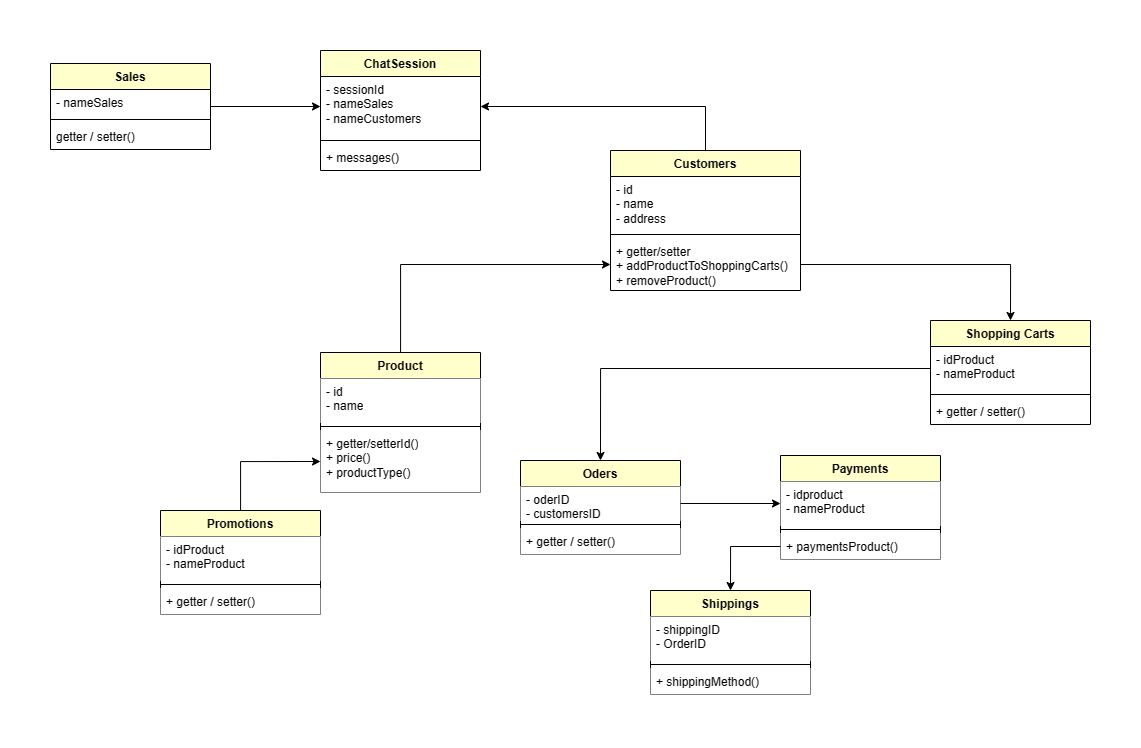

The diagram above was exported from draw.io. Its source (the exported page's mxGraphModel, read from the mxfile embedded in the PNG):
<mxGraphModel dx="3185" dy="856" grid="1" gridSize="10" guides="1" tooltips="1" connect="1" arrows="1" fold="1" page="1" pageScale="1" pageWidth="827" pageHeight="1169" math="0" shadow="0">
  <root>
    <mxCell id="0" />
    <mxCell id="1" parent="0" />
    <mxCell id="lU-tT8qkPr_3dORXc4VD-104" style="edgeStyle=orthogonalEdgeStyle;rounded=0;orthogonalLoop=1;jettySize=auto;html=1;" edge="1" parent="1" source="lU-tT8qkPr_3dORXc4VD-80" target="lU-tT8qkPr_3dORXc4VD-91">
      <mxGeometry relative="1" as="geometry" />
    </mxCell>
    <mxCell id="lU-tT8qkPr_3dORXc4VD-80" value="Product" style="swimlane;fontStyle=1;align=center;verticalAlign=top;childLayout=stackLayout;horizontal=1;startSize=26;horizontalStack=0;resizeParent=1;resizeParentMax=0;resizeLast=0;collapsible=1;marginBottom=0;whiteSpace=wrap;html=1;fillColor=#FFFFCC;" vertex="1" parent="1">
      <mxGeometry x="-1100" y="542" width="160" height="140" as="geometry" />
    </mxCell>
    <mxCell id="lU-tT8qkPr_3dORXc4VD-81" value="- id&lt;br&gt;- name" style="text;strokeColor=none;fillColor=#FFFFFF;align=left;verticalAlign=top;spacingLeft=4;spacingRight=4;overflow=hidden;rotatable=0;points=[[0,0.5],[1,0.5]];portConstraint=eastwest;whiteSpace=wrap;html=1;" vertex="1" parent="lU-tT8qkPr_3dORXc4VD-80">
      <mxGeometry y="26" width="160" height="44" as="geometry" />
    </mxCell>
    <mxCell id="lU-tT8qkPr_3dORXc4VD-82" value="" style="line;strokeWidth=1;fillColor=#FFFFCC;align=left;verticalAlign=middle;spacingTop=-1;spacingLeft=3;spacingRight=3;rotatable=0;labelPosition=right;points=[];portConstraint=eastwest;strokeColor=inherit;" vertex="1" parent="lU-tT8qkPr_3dORXc4VD-80">
      <mxGeometry y="70" width="160" height="8" as="geometry" />
    </mxCell>
    <mxCell id="lU-tT8qkPr_3dORXc4VD-83" value="+ getter/setterId()&lt;br&gt;+ price()&lt;br&gt;+ productType()" style="text;strokeColor=none;fillColor=#FFFFFF;align=left;verticalAlign=top;spacingLeft=4;spacingRight=4;overflow=hidden;rotatable=0;points=[[0,0.5],[1,0.5]];portConstraint=eastwest;whiteSpace=wrap;html=1;" vertex="1" parent="lU-tT8qkPr_3dORXc4VD-80">
      <mxGeometry y="78" width="160" height="62" as="geometry" />
    </mxCell>
    <mxCell id="lU-tT8qkPr_3dORXc4VD-84" value="Shopping Carts" style="swimlane;fontStyle=1;align=center;verticalAlign=top;childLayout=stackLayout;horizontal=1;startSize=26;horizontalStack=0;resizeParent=1;resizeParentMax=0;resizeLast=0;collapsible=1;marginBottom=0;whiteSpace=wrap;html=1;fillColor=#FFFFCC;" vertex="1" parent="1">
      <mxGeometry x="-490" y="510" width="160" height="104" as="geometry" />
    </mxCell>
    <mxCell id="lU-tT8qkPr_3dORXc4VD-85" value="- idProduct&lt;br&gt;- nameProduct" style="text;strokeColor=none;fillColor=none;align=left;verticalAlign=top;spacingLeft=4;spacingRight=4;overflow=hidden;rotatable=0;points=[[0,0.5],[1,0.5]];portConstraint=eastwest;whiteSpace=wrap;html=1;" vertex="1" parent="lU-tT8qkPr_3dORXc4VD-84">
      <mxGeometry y="26" width="160" height="44" as="geometry" />
    </mxCell>
    <mxCell id="lU-tT8qkPr_3dORXc4VD-86" value="" style="line;strokeWidth=1;fillColor=none;align=left;verticalAlign=middle;spacingTop=-1;spacingLeft=3;spacingRight=3;rotatable=0;labelPosition=right;points=[];portConstraint=eastwest;strokeColor=inherit;" vertex="1" parent="lU-tT8qkPr_3dORXc4VD-84">
      <mxGeometry y="70" width="160" height="8" as="geometry" />
    </mxCell>
    <mxCell id="lU-tT8qkPr_3dORXc4VD-87" value="+ getter / setter()" style="text;strokeColor=none;fillColor=none;align=left;verticalAlign=top;spacingLeft=4;spacingRight=4;overflow=hidden;rotatable=0;points=[[0,0.5],[1,0.5]];portConstraint=eastwest;whiteSpace=wrap;html=1;" vertex="1" parent="lU-tT8qkPr_3dORXc4VD-84">
      <mxGeometry y="78" width="160" height="26" as="geometry" />
    </mxCell>
    <mxCell id="lU-tT8qkPr_3dORXc4VD-130" style="edgeStyle=orthogonalEdgeStyle;rounded=0;orthogonalLoop=1;jettySize=auto;html=1;entryX=1;entryY=0.5;entryDx=0;entryDy=0;" edge="1" parent="1" source="lU-tT8qkPr_3dORXc4VD-88" target="lU-tT8qkPr_3dORXc4VD-121">
      <mxGeometry relative="1" as="geometry" />
    </mxCell>
    <mxCell id="lU-tT8qkPr_3dORXc4VD-88" value="Customers" style="swimlane;fontStyle=1;align=center;verticalAlign=top;childLayout=stackLayout;horizontal=1;startSize=26;horizontalStack=0;resizeParent=1;resizeParentMax=0;resizeLast=0;collapsible=1;marginBottom=0;whiteSpace=wrap;html=1;fillColor=#FFFFCC;" vertex="1" parent="1">
      <mxGeometry x="-810" y="340" width="190" height="140" as="geometry" />
    </mxCell>
    <mxCell id="lU-tT8qkPr_3dORXc4VD-89" value="- id&lt;br&gt;- name&lt;br&gt;- address" style="text;strokeColor=none;fillColor=none;align=left;verticalAlign=top;spacingLeft=4;spacingRight=4;overflow=hidden;rotatable=0;points=[[0,0.5],[1,0.5]];portConstraint=eastwest;whiteSpace=wrap;html=1;" vertex="1" parent="lU-tT8qkPr_3dORXc4VD-88">
      <mxGeometry y="26" width="190" height="54" as="geometry" />
    </mxCell>
    <mxCell id="lU-tT8qkPr_3dORXc4VD-90" value="" style="line;strokeWidth=1;fillColor=none;align=left;verticalAlign=middle;spacingTop=-1;spacingLeft=3;spacingRight=3;rotatable=0;labelPosition=right;points=[];portConstraint=eastwest;strokeColor=inherit;" vertex="1" parent="lU-tT8qkPr_3dORXc4VD-88">
      <mxGeometry y="80" width="190" height="8" as="geometry" />
    </mxCell>
    <mxCell id="lU-tT8qkPr_3dORXc4VD-91" value="+ getter/setter&lt;br&gt;+ addProductToShoppingCarts()&lt;br&gt;+ removeProduct()" style="text;strokeColor=none;fillColor=none;align=left;verticalAlign=top;spacingLeft=4;spacingRight=4;overflow=hidden;rotatable=0;points=[[0,0.5],[1,0.5]];portConstraint=eastwest;whiteSpace=wrap;html=1;" vertex="1" parent="lU-tT8qkPr_3dORXc4VD-88">
      <mxGeometry y="88" width="190" height="52" as="geometry" />
    </mxCell>
    <mxCell id="lU-tT8qkPr_3dORXc4VD-103" style="edgeStyle=orthogonalEdgeStyle;rounded=0;orthogonalLoop=1;jettySize=auto;html=1;entryX=0.5;entryY=0;entryDx=0;entryDy=0;" edge="1" parent="1" source="lU-tT8qkPr_3dORXc4VD-91" target="lU-tT8qkPr_3dORXc4VD-84">
      <mxGeometry relative="1" as="geometry" />
    </mxCell>
    <mxCell id="lU-tT8qkPr_3dORXc4VD-109" style="edgeStyle=orthogonalEdgeStyle;rounded=0;orthogonalLoop=1;jettySize=auto;html=1;entryX=0;entryY=0.5;entryDx=0;entryDy=0;fillColor=#FFFFCC;" edge="1" parent="1" source="lU-tT8qkPr_3dORXc4VD-105" target="lU-tT8qkPr_3dORXc4VD-83">
      <mxGeometry relative="1" as="geometry" />
    </mxCell>
    <mxCell id="lU-tT8qkPr_3dORXc4VD-105" value="Promotions" style="swimlane;fontStyle=1;align=center;verticalAlign=top;childLayout=stackLayout;horizontal=1;startSize=26;horizontalStack=0;resizeParent=1;resizeParentMax=0;resizeLast=0;collapsible=1;marginBottom=0;whiteSpace=wrap;html=1;fillColor=#FFFFCC;" vertex="1" parent="1">
      <mxGeometry x="-1260" y="700" width="160" height="104" as="geometry" />
    </mxCell>
    <mxCell id="lU-tT8qkPr_3dORXc4VD-106" value="- idProduct&lt;br&gt;- nameProduct" style="text;strokeColor=none;fillColor=#FFFFFF;align=left;verticalAlign=top;spacingLeft=4;spacingRight=4;overflow=hidden;rotatable=0;points=[[0,0.5],[1,0.5]];portConstraint=eastwest;whiteSpace=wrap;html=1;" vertex="1" parent="lU-tT8qkPr_3dORXc4VD-105">
      <mxGeometry y="26" width="160" height="44" as="geometry" />
    </mxCell>
    <mxCell id="lU-tT8qkPr_3dORXc4VD-107" value="" style="line;strokeWidth=1;fillColor=#FFFFCC;align=left;verticalAlign=middle;spacingTop=-1;spacingLeft=3;spacingRight=3;rotatable=0;labelPosition=right;points=[];portConstraint=eastwest;strokeColor=inherit;" vertex="1" parent="lU-tT8qkPr_3dORXc4VD-105">
      <mxGeometry y="70" width="160" height="8" as="geometry" />
    </mxCell>
    <mxCell id="lU-tT8qkPr_3dORXc4VD-108" value="+ getter / setter()" style="text;strokeColor=none;fillColor=#FFFFFF;align=left;verticalAlign=top;spacingLeft=4;spacingRight=4;overflow=hidden;rotatable=0;points=[[0,0.5],[1,0.5]];portConstraint=eastwest;whiteSpace=wrap;html=1;" vertex="1" parent="lU-tT8qkPr_3dORXc4VD-105">
      <mxGeometry y="78" width="160" height="26" as="geometry" />
    </mxCell>
    <mxCell id="lU-tT8qkPr_3dORXc4VD-110" value="Payments" style="swimlane;fontStyle=1;align=center;verticalAlign=top;childLayout=stackLayout;horizontal=1;startSize=26;horizontalStack=0;resizeParent=1;resizeParentMax=0;resizeLast=0;collapsible=1;marginBottom=0;whiteSpace=wrap;html=1;fillColor=#FFFFCC;" vertex="1" parent="1">
      <mxGeometry x="-640" y="645" width="160" height="104" as="geometry" />
    </mxCell>
    <mxCell id="lU-tT8qkPr_3dORXc4VD-111" value="- idproduct&lt;br&gt;- nameProduct" style="text;strokeColor=none;fillColor=#FFFFFF;align=left;verticalAlign=top;spacingLeft=4;spacingRight=4;overflow=hidden;rotatable=0;points=[[0,0.5],[1,0.5]];portConstraint=eastwest;whiteSpace=wrap;html=1;" vertex="1" parent="lU-tT8qkPr_3dORXc4VD-110">
      <mxGeometry y="26" width="160" height="44" as="geometry" />
    </mxCell>
    <mxCell id="lU-tT8qkPr_3dORXc4VD-112" value="" style="line;strokeWidth=1;fillColor=#FFFFCC;align=left;verticalAlign=middle;spacingTop=-1;spacingLeft=3;spacingRight=3;rotatable=0;labelPosition=right;points=[];portConstraint=eastwest;strokeColor=inherit;" vertex="1" parent="lU-tT8qkPr_3dORXc4VD-110">
      <mxGeometry y="70" width="160" height="8" as="geometry" />
    </mxCell>
    <mxCell id="lU-tT8qkPr_3dORXc4VD-113" value="+ paymentsProduct()" style="text;strokeColor=none;fillColor=#FFFFFF;align=left;verticalAlign=top;spacingLeft=4;spacingRight=4;overflow=hidden;rotatable=0;points=[[0,0.5],[1,0.5]];portConstraint=eastwest;whiteSpace=wrap;html=1;" vertex="1" parent="lU-tT8qkPr_3dORXc4VD-110">
      <mxGeometry y="78" width="160" height="26" as="geometry" />
    </mxCell>
    <mxCell id="lU-tT8qkPr_3dORXc4VD-115" value="Shippings" style="swimlane;fontStyle=1;align=center;verticalAlign=top;childLayout=stackLayout;horizontal=1;startSize=26;horizontalStack=0;resizeParent=1;resizeParentMax=0;resizeLast=0;collapsible=1;marginBottom=0;whiteSpace=wrap;html=1;fillColor=#FFFFCC;" vertex="1" parent="1">
      <mxGeometry x="-770" y="780" width="160" height="104" as="geometry" />
    </mxCell>
    <mxCell id="lU-tT8qkPr_3dORXc4VD-116" value="- shippingID&lt;br&gt;-&amp;nbsp;OrderID" style="text;strokeColor=none;fillColor=#FFFFFF;align=left;verticalAlign=top;spacingLeft=4;spacingRight=4;overflow=hidden;rotatable=0;points=[[0,0.5],[1,0.5]];portConstraint=eastwest;whiteSpace=wrap;html=1;" vertex="1" parent="lU-tT8qkPr_3dORXc4VD-115">
      <mxGeometry y="26" width="160" height="44" as="geometry" />
    </mxCell>
    <mxCell id="lU-tT8qkPr_3dORXc4VD-117" value="" style="line;strokeWidth=1;fillColor=#FFFFCC;align=left;verticalAlign=middle;spacingTop=-1;spacingLeft=3;spacingRight=3;rotatable=0;labelPosition=right;points=[];portConstraint=eastwest;strokeColor=inherit;" vertex="1" parent="lU-tT8qkPr_3dORXc4VD-115">
      <mxGeometry y="70" width="160" height="8" as="geometry" />
    </mxCell>
    <mxCell id="lU-tT8qkPr_3dORXc4VD-118" value="+ shippingMethod()" style="text;strokeColor=none;fillColor=#FFFFFF;align=left;verticalAlign=top;spacingLeft=4;spacingRight=4;overflow=hidden;rotatable=0;points=[[0,0.5],[1,0.5]];portConstraint=eastwest;whiteSpace=wrap;html=1;" vertex="1" parent="lU-tT8qkPr_3dORXc4VD-115">
      <mxGeometry y="78" width="160" height="26" as="geometry" />
    </mxCell>
    <mxCell id="lU-tT8qkPr_3dORXc4VD-119" style="edgeStyle=orthogonalEdgeStyle;rounded=0;orthogonalLoop=1;jettySize=auto;html=1;entryX=0.5;entryY=0;entryDx=0;entryDy=0;fillColor=#FFFFCC;" edge="1" parent="1" source="lU-tT8qkPr_3dORXc4VD-113" target="lU-tT8qkPr_3dORXc4VD-115">
      <mxGeometry relative="1" as="geometry" />
    </mxCell>
    <mxCell id="lU-tT8qkPr_3dORXc4VD-120" value="ChatSession" style="swimlane;fontStyle=1;align=center;verticalAlign=top;childLayout=stackLayout;horizontal=1;startSize=26;horizontalStack=0;resizeParent=1;resizeParentMax=0;resizeLast=0;collapsible=1;marginBottom=0;whiteSpace=wrap;html=1;fillColor=#FFFFCC;" vertex="1" parent="1">
      <mxGeometry x="-1100" y="240" width="160" height="120" as="geometry" />
    </mxCell>
    <mxCell id="lU-tT8qkPr_3dORXc4VD-121" value="- sessionId&lt;br&gt;- nameSales&lt;br&gt;- nameCustomers" style="text;strokeColor=none;fillColor=none;align=left;verticalAlign=top;spacingLeft=4;spacingRight=4;overflow=hidden;rotatable=0;points=[[0,0.5],[1,0.5]];portConstraint=eastwest;whiteSpace=wrap;html=1;" vertex="1" parent="lU-tT8qkPr_3dORXc4VD-120">
      <mxGeometry y="26" width="160" height="60" as="geometry" />
    </mxCell>
    <mxCell id="lU-tT8qkPr_3dORXc4VD-122" value="" style="line;strokeWidth=1;fillColor=none;align=left;verticalAlign=middle;spacingTop=-1;spacingLeft=3;spacingRight=3;rotatable=0;labelPosition=right;points=[];portConstraint=eastwest;strokeColor=inherit;" vertex="1" parent="lU-tT8qkPr_3dORXc4VD-120">
      <mxGeometry y="86" width="160" height="8" as="geometry" />
    </mxCell>
    <mxCell id="lU-tT8qkPr_3dORXc4VD-123" value="+ messages()" style="text;strokeColor=none;fillColor=none;align=left;verticalAlign=top;spacingLeft=4;spacingRight=4;overflow=hidden;rotatable=0;points=[[0,0.5],[1,0.5]];portConstraint=eastwest;whiteSpace=wrap;html=1;" vertex="1" parent="lU-tT8qkPr_3dORXc4VD-120">
      <mxGeometry y="94" width="160" height="26" as="geometry" />
    </mxCell>
    <mxCell id="lU-tT8qkPr_3dORXc4VD-129" style="edgeStyle=orthogonalEdgeStyle;rounded=0;orthogonalLoop=1;jettySize=auto;html=1;entryX=0;entryY=0.5;entryDx=0;entryDy=0;" edge="1" parent="1" source="lU-tT8qkPr_3dORXc4VD-125" target="lU-tT8qkPr_3dORXc4VD-121">
      <mxGeometry relative="1" as="geometry" />
    </mxCell>
    <mxCell id="lU-tT8qkPr_3dORXc4VD-125" value="Sales" style="swimlane;fontStyle=1;align=center;verticalAlign=top;childLayout=stackLayout;horizontal=1;startSize=26;horizontalStack=0;resizeParent=1;resizeParentMax=0;resizeLast=0;collapsible=1;marginBottom=0;whiteSpace=wrap;html=1;fillColor=#FFFFCC;" vertex="1" parent="1">
      <mxGeometry x="-1370" y="253" width="160" height="86" as="geometry" />
    </mxCell>
    <mxCell id="lU-tT8qkPr_3dORXc4VD-126" value="- nameSales" style="text;strokeColor=none;fillColor=none;align=left;verticalAlign=top;spacingLeft=4;spacingRight=4;overflow=hidden;rotatable=0;points=[[0,0.5],[1,0.5]];portConstraint=eastwest;whiteSpace=wrap;html=1;" vertex="1" parent="lU-tT8qkPr_3dORXc4VD-125">
      <mxGeometry y="26" width="160" height="26" as="geometry" />
    </mxCell>
    <mxCell id="lU-tT8qkPr_3dORXc4VD-127" value="" style="line;strokeWidth=1;fillColor=none;align=left;verticalAlign=middle;spacingTop=-1;spacingLeft=3;spacingRight=3;rotatable=0;labelPosition=right;points=[];portConstraint=eastwest;strokeColor=inherit;" vertex="1" parent="lU-tT8qkPr_3dORXc4VD-125">
      <mxGeometry y="52" width="160" height="8" as="geometry" />
    </mxCell>
    <mxCell id="lU-tT8qkPr_3dORXc4VD-128" value="getter / setter()" style="text;strokeColor=none;fillColor=none;align=left;verticalAlign=top;spacingLeft=4;spacingRight=4;overflow=hidden;rotatable=0;points=[[0,0.5],[1,0.5]];portConstraint=eastwest;whiteSpace=wrap;html=1;" vertex="1" parent="lU-tT8qkPr_3dORXc4VD-125">
      <mxGeometry y="60" width="160" height="26" as="geometry" />
    </mxCell>
    <mxCell id="lU-tT8qkPr_3dORXc4VD-132" value="Oders" style="swimlane;fontStyle=1;align=center;verticalAlign=top;childLayout=stackLayout;horizontal=1;startSize=26;horizontalStack=0;resizeParent=1;resizeParentMax=0;resizeLast=0;collapsible=1;marginBottom=0;whiteSpace=wrap;html=1;fillColor=#FFFFCC;" vertex="1" parent="1">
      <mxGeometry x="-900" y="650" width="160" height="94" as="geometry" />
    </mxCell>
    <mxCell id="lU-tT8qkPr_3dORXc4VD-133" value="- oderID&lt;br&gt;- customersID" style="text;strokeColor=none;fillColor=#FFFFFF;align=left;verticalAlign=top;spacingLeft=4;spacingRight=4;overflow=hidden;rotatable=0;points=[[0,0.5],[1,0.5]];portConstraint=eastwest;whiteSpace=wrap;html=1;" vertex="1" parent="lU-tT8qkPr_3dORXc4VD-132">
      <mxGeometry y="26" width="160" height="34" as="geometry" />
    </mxCell>
    <mxCell id="lU-tT8qkPr_3dORXc4VD-134" value="" style="line;strokeWidth=1;fillColor=#FFFFCC;align=left;verticalAlign=middle;spacingTop=-1;spacingLeft=3;spacingRight=3;rotatable=0;labelPosition=right;points=[];portConstraint=eastwest;strokeColor=inherit;" vertex="1" parent="lU-tT8qkPr_3dORXc4VD-132">
      <mxGeometry y="60" width="160" height="8" as="geometry" />
    </mxCell>
    <mxCell id="lU-tT8qkPr_3dORXc4VD-135" value="+ getter / setter()" style="text;strokeColor=none;fillColor=#FFFFFF;align=left;verticalAlign=top;spacingLeft=4;spacingRight=4;overflow=hidden;rotatable=0;points=[[0,0.5],[1,0.5]];portConstraint=eastwest;whiteSpace=wrap;html=1;" vertex="1" parent="lU-tT8qkPr_3dORXc4VD-132">
      <mxGeometry y="68" width="160" height="26" as="geometry" />
    </mxCell>
    <mxCell id="lU-tT8qkPr_3dORXc4VD-136" style="edgeStyle=orthogonalEdgeStyle;rounded=0;orthogonalLoop=1;jettySize=auto;html=1;entryX=0.5;entryY=0;entryDx=0;entryDy=0;fillColor=#FFFFCC;" edge="1" parent="1" source="lU-tT8qkPr_3dORXc4VD-85" target="lU-tT8qkPr_3dORXc4VD-132">
      <mxGeometry relative="1" as="geometry" />
    </mxCell>
    <mxCell id="lU-tT8qkPr_3dORXc4VD-137" style="edgeStyle=orthogonalEdgeStyle;rounded=0;orthogonalLoop=1;jettySize=auto;html=1;entryX=0;entryY=0.5;entryDx=0;entryDy=0;fillColor=#FFFFCC;" edge="1" parent="1" source="lU-tT8qkPr_3dORXc4VD-133" target="lU-tT8qkPr_3dORXc4VD-111">
      <mxGeometry relative="1" as="geometry" />
    </mxCell>
  </root>
</mxGraphModel>